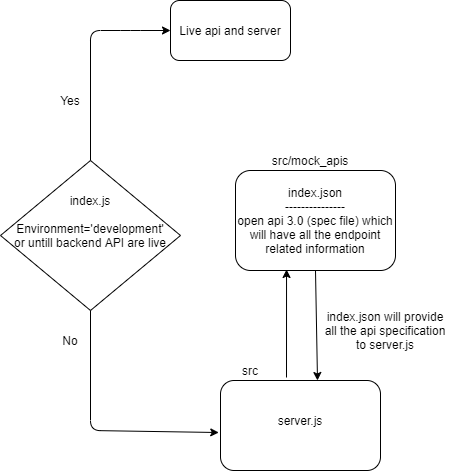

The diagram above was exported from draw.io. Its source (the exported page's mxGraphModel, read from the mxfile embedded in the PNG):
<mxGraphModel dx="868" dy="482" grid="1" gridSize="10" guides="1" tooltips="1" connect="1" arrows="1" fold="1" page="1" pageScale="1" pageWidth="850" pageHeight="1100" math="0" shadow="0">
  <root>
    <mxCell id="0" />
    <mxCell id="1" parent="0" />
    <mxCell id="j7AmEg_a_Vpw-OJdwIU6-1" value="Environment='development'&lt;br&gt;or untill backend API are live" style="rhombus;whiteSpace=wrap;html=1;" vertex="1" parent="1">
      <mxGeometry x="30" y="210" width="180" height="150" as="geometry" />
    </mxCell>
    <mxCell id="j7AmEg_a_Vpw-OJdwIU6-2" value="" style="endArrow=classic;html=1;exitX=0.5;exitY=0;exitDx=0;exitDy=0;" edge="1" parent="1" source="j7AmEg_a_Vpw-OJdwIU6-1">
      <mxGeometry width="50" height="50" relative="1" as="geometry">
        <mxPoint x="470" y="360" as="sourcePoint" />
        <mxPoint x="200" y="80" as="targetPoint" />
        <Array as="points">
          <mxPoint x="120" y="80" />
          <mxPoint x="160" y="80" />
        </Array>
      </mxGeometry>
    </mxCell>
    <mxCell id="j7AmEg_a_Vpw-OJdwIU6-3" value="" style="endArrow=classic;html=1;exitX=0.5;exitY=1;exitDx=0;exitDy=0;entryX=-0.011;entryY=0.578;entryDx=0;entryDy=0;entryPerimeter=0;" edge="1" parent="1" source="j7AmEg_a_Vpw-OJdwIU6-1" target="j7AmEg_a_Vpw-OJdwIU6-5">
      <mxGeometry width="50" height="50" relative="1" as="geometry">
        <mxPoint x="440" y="310" as="sourcePoint" />
        <mxPoint x="240" y="480" as="targetPoint" />
        <Array as="points">
          <mxPoint x="120" y="480" />
        </Array>
      </mxGeometry>
    </mxCell>
    <mxCell id="j7AmEg_a_Vpw-OJdwIU6-4" value="Live api and server" style="rounded=1;whiteSpace=wrap;html=1;" vertex="1" parent="1">
      <mxGeometry x="200" y="50" width="120" height="60" as="geometry" />
    </mxCell>
    <mxCell id="j7AmEg_a_Vpw-OJdwIU6-5" value="" style="rounded=1;whiteSpace=wrap;html=1;" vertex="1" parent="1">
      <mxGeometry x="250" y="430" width="160" height="90" as="geometry" />
    </mxCell>
    <mxCell id="j7AmEg_a_Vpw-OJdwIU6-6" value="index.json&lt;br&gt;---------------&lt;br&gt;open api 3.0 (spec file) which will have all the endpoint related information" style="rounded=1;whiteSpace=wrap;html=1;" vertex="1" parent="1">
      <mxGeometry x="265" y="220" width="160" height="100" as="geometry" />
    </mxCell>
    <mxCell id="j7AmEg_a_Vpw-OJdwIU6-7" value="Yes" style="text;html=1;strokeColor=none;fillColor=none;align=center;verticalAlign=middle;whiteSpace=wrap;rounded=0;" vertex="1" parent="1">
      <mxGeometry x="80" y="140" width="40" height="20" as="geometry" />
    </mxCell>
    <mxCell id="j7AmEg_a_Vpw-OJdwIU6-8" value="No" style="text;html=1;strokeColor=none;fillColor=none;align=center;verticalAlign=middle;whiteSpace=wrap;rounded=0;" vertex="1" parent="1">
      <mxGeometry x="80" y="380" width="40" height="20" as="geometry" />
    </mxCell>
    <mxCell id="j7AmEg_a_Vpw-OJdwIU6-10" value="index.js" style="text;html=1;strokeColor=none;fillColor=none;align=center;verticalAlign=middle;whiteSpace=wrap;rounded=0;" vertex="1" parent="1">
      <mxGeometry x="100" y="240" width="40" height="20" as="geometry" />
    </mxCell>
    <mxCell id="j7AmEg_a_Vpw-OJdwIU6-12" value="src" style="text;html=1;strokeColor=none;fillColor=none;align=center;verticalAlign=middle;whiteSpace=wrap;rounded=0;" vertex="1" parent="1">
      <mxGeometry x="260" y="410" width="40" height="20" as="geometry" />
    </mxCell>
    <mxCell id="j7AmEg_a_Vpw-OJdwIU6-13" value="src/mock_apis" style="text;html=1;strokeColor=none;fillColor=none;align=center;verticalAlign=middle;whiteSpace=wrap;rounded=0;" vertex="1" parent="1">
      <mxGeometry x="320" y="200" width="40" height="20" as="geometry" />
    </mxCell>
    <mxCell id="j7AmEg_a_Vpw-OJdwIU6-32" value="" style="endArrow=classic;html=1;entryX=0.319;entryY=0.99;entryDx=0;entryDy=0;entryPerimeter=0;" edge="1" parent="1" target="j7AmEg_a_Vpw-OJdwIU6-6">
      <mxGeometry width="50" height="50" relative="1" as="geometry">
        <mxPoint x="316" y="427" as="sourcePoint" />
        <mxPoint x="318" y="290" as="targetPoint" />
      </mxGeometry>
    </mxCell>
    <mxCell id="j7AmEg_a_Vpw-OJdwIU6-33" value="" style="endArrow=classic;html=1;exitX=0.5;exitY=1;exitDx=0;exitDy=0;" edge="1" parent="1" source="j7AmEg_a_Vpw-OJdwIU6-6">
      <mxGeometry width="50" height="50" relative="1" as="geometry">
        <mxPoint x="410" y="360" as="sourcePoint" />
        <mxPoint x="347" y="430" as="targetPoint" />
      </mxGeometry>
    </mxCell>
    <mxCell id="j7AmEg_a_Vpw-OJdwIU6-34" value="index.json will provide all the api specification to server.js" style="text;html=1;strokeColor=none;fillColor=none;align=center;verticalAlign=middle;whiteSpace=wrap;rounded=0;" vertex="1" parent="1">
      <mxGeometry x="350" y="370" width="130" height="20" as="geometry" />
    </mxCell>
    <mxCell id="j7AmEg_a_Vpw-OJdwIU6-36" value="server.js" style="text;html=1;strokeColor=none;fillColor=none;align=center;verticalAlign=middle;whiteSpace=wrap;rounded=0;" vertex="1" parent="1">
      <mxGeometry x="310" y="460" width="40" height="20" as="geometry" />
    </mxCell>
  </root>
</mxGraphModel>